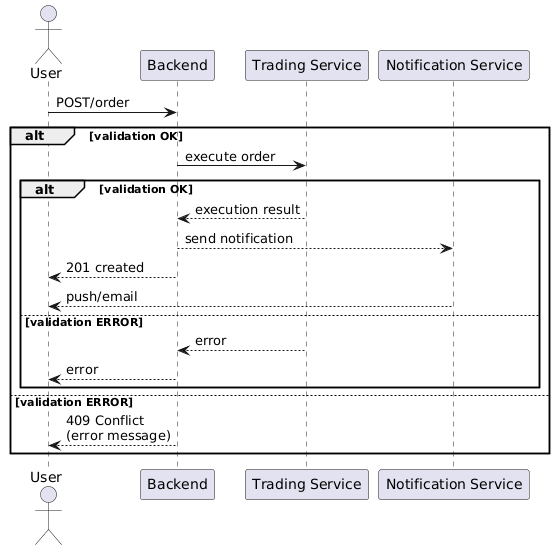

The diagram above was rendered by PlantUML. Its source (embedded in the PNG):
@startuml
actor User
participant "Backend" as Backend
participant "Trading Service" as Engine 
participant "Notification Service" as Notifier

User -> Backend: POST/order

alt validation OK
    Backend -> Engine : execute order
    alt validation OK
        Engine --> Backend : execution result
        Backend --> Notifier : send notification
        Backend --> User : 201 created
        Notifier --> User : push/email
    else validation ERROR
        Engine  --> Backend : error
        Backend --> User : error
    end
else validation ERROR
    Backend --> User : 409 Conflict\n(error message)
end
@enduml